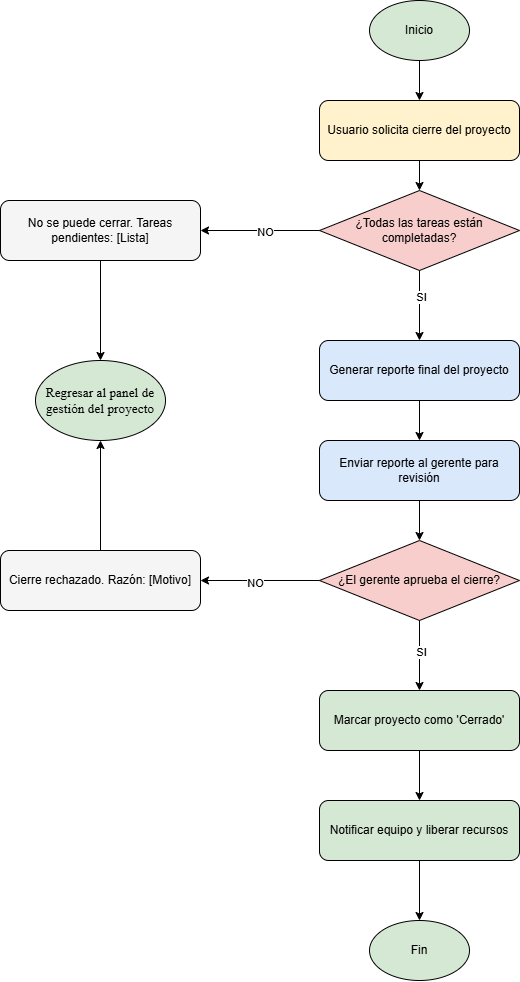

The diagram above was exported from draw.io. Its source (the exported page's mxGraphModel, read from the mxfile embedded in the PNG):
<mxGraphModel dx="1358" dy="586" grid="1" gridSize="10" guides="1" tooltips="1" connect="1" arrows="1" fold="1" page="1" pageScale="1" pageWidth="827" pageHeight="1169" math="0" shadow="0">
  <root>
    <mxCell id="WIyWlLk6GJQsqaUBKTNV-0" />
    <mxCell id="WIyWlLk6GJQsqaUBKTNV-1" parent="WIyWlLk6GJQsqaUBKTNV-0" />
    <mxCell id="oVXf2NkucO-sdq-h_TH2-0" value="Inicio" style="ellipse;whiteSpace=wrap;html=1;fillColor=#D5E8D4;" vertex="1" parent="WIyWlLk6GJQsqaUBKTNV-1">
      <mxGeometry x="464" y="20" width="100" height="60" as="geometry" />
    </mxCell>
    <mxCell id="oVXf2NkucO-sdq-h_TH2-1" value="Usuario solicita cierre del proyecto" style="rounded=1;whiteSpace=wrap;html=1;fillColor=#FFF2CC;" vertex="1" parent="WIyWlLk6GJQsqaUBKTNV-1">
      <mxGeometry x="414" y="120" width="200" height="60" as="geometry" />
    </mxCell>
    <mxCell id="oVXf2NkucO-sdq-h_TH2-2" value="¿Todas las tareas están completadas?" style="rhombus;whiteSpace=wrap;html=1;fillColor=#F8CECC;" vertex="1" parent="WIyWlLk6GJQsqaUBKTNV-1">
      <mxGeometry x="414" y="210" width="200" height="80" as="geometry" />
    </mxCell>
    <mxCell id="oVXf2NkucO-sdq-h_TH2-29" value="" style="edgeStyle=orthogonalEdgeStyle;rounded=0;orthogonalLoop=1;jettySize=auto;html=1;" edge="1" parent="WIyWlLk6GJQsqaUBKTNV-1" source="oVXf2NkucO-sdq-h_TH2-3" target="oVXf2NkucO-sdq-h_TH2-25">
      <mxGeometry relative="1" as="geometry" />
    </mxCell>
    <mxCell id="oVXf2NkucO-sdq-h_TH2-3" value="No se puede cerrar. Tareas pendientes: [Lista]" style="rounded=1;whiteSpace=wrap;html=1;fillColor=#F5F5F5;" vertex="1" parent="WIyWlLk6GJQsqaUBKTNV-1">
      <mxGeometry x="95" y="220" width="200" height="60" as="geometry" />
    </mxCell>
    <mxCell id="oVXf2NkucO-sdq-h_TH2-4" value="Generar reporte final del proyecto" style="rounded=1;whiteSpace=wrap;html=1;fillColor=#DAE8FC;" vertex="1" parent="WIyWlLk6GJQsqaUBKTNV-1">
      <mxGeometry x="414" y="360" width="200" height="60" as="geometry" />
    </mxCell>
    <mxCell id="oVXf2NkucO-sdq-h_TH2-5" value="Enviar reporte al gerente para revisión" style="rounded=1;whiteSpace=wrap;html=1;fillColor=#DAE8FC;" vertex="1" parent="WIyWlLk6GJQsqaUBKTNV-1">
      <mxGeometry x="414" y="460" width="200" height="60" as="geometry" />
    </mxCell>
    <mxCell id="oVXf2NkucO-sdq-h_TH2-6" value="¿El gerente aprueba el cierre?" style="rhombus;whiteSpace=wrap;html=1;fillColor=#F8CECC;" vertex="1" parent="WIyWlLk6GJQsqaUBKTNV-1">
      <mxGeometry x="414" y="560" width="200" height="80" as="geometry" />
    </mxCell>
    <mxCell id="oVXf2NkucO-sdq-h_TH2-30" value="" style="edgeStyle=orthogonalEdgeStyle;rounded=0;orthogonalLoop=1;jettySize=auto;html=1;" edge="1" parent="WIyWlLk6GJQsqaUBKTNV-1" source="oVXf2NkucO-sdq-h_TH2-7" target="oVXf2NkucO-sdq-h_TH2-25">
      <mxGeometry relative="1" as="geometry" />
    </mxCell>
    <mxCell id="oVXf2NkucO-sdq-h_TH2-7" value="Cierre rechazado. Razón: [Motivo]" style="rounded=1;whiteSpace=wrap;html=1;fillColor=#F5F5F5;" vertex="1" parent="WIyWlLk6GJQsqaUBKTNV-1">
      <mxGeometry x="95" y="570" width="200" height="60" as="geometry" />
    </mxCell>
    <mxCell id="oVXf2NkucO-sdq-h_TH2-8" value="Marcar proyecto como 'Cerrado'" style="rounded=1;whiteSpace=wrap;html=1;fillColor=#D5E8D4;" vertex="1" parent="WIyWlLk6GJQsqaUBKTNV-1">
      <mxGeometry x="414" y="710" width="200" height="60" as="geometry" />
    </mxCell>
    <mxCell id="oVXf2NkucO-sdq-h_TH2-9" value="Notificar equipo y liberar recursos" style="rounded=1;whiteSpace=wrap;html=1;fillColor=#D5E8D4;" vertex="1" parent="WIyWlLk6GJQsqaUBKTNV-1">
      <mxGeometry x="414" y="820" width="200" height="60" as="geometry" />
    </mxCell>
    <mxCell id="oVXf2NkucO-sdq-h_TH2-10" value="Fin" style="ellipse;whiteSpace=wrap;html=1;fillColor=#D5E8D4;" vertex="1" parent="WIyWlLk6GJQsqaUBKTNV-1">
      <mxGeometry x="464" y="940" width="100" height="60" as="geometry" />
    </mxCell>
    <mxCell id="oVXf2NkucO-sdq-h_TH2-11" edge="1" parent="WIyWlLk6GJQsqaUBKTNV-1" source="oVXf2NkucO-sdq-h_TH2-0" target="oVXf2NkucO-sdq-h_TH2-1">
      <mxGeometry relative="1" as="geometry" />
    </mxCell>
    <mxCell id="oVXf2NkucO-sdq-h_TH2-12" edge="1" parent="WIyWlLk6GJQsqaUBKTNV-1" source="oVXf2NkucO-sdq-h_TH2-1" target="oVXf2NkucO-sdq-h_TH2-2">
      <mxGeometry relative="1" as="geometry" />
    </mxCell>
    <mxCell id="oVXf2NkucO-sdq-h_TH2-13" edge="1" parent="WIyWlLk6GJQsqaUBKTNV-1" source="oVXf2NkucO-sdq-h_TH2-2" target="oVXf2NkucO-sdq-h_TH2-3">
      <mxGeometry relative="1" as="geometry" />
    </mxCell>
    <mxCell id="oVXf2NkucO-sdq-h_TH2-21" value="NO" style="edgeLabel;html=1;align=center;verticalAlign=middle;resizable=0;points=[];" vertex="1" connectable="0" parent="oVXf2NkucO-sdq-h_TH2-13">
      <mxGeometry x="-0.0819" y="1" relative="1" as="geometry">
        <mxPoint as="offset" />
      </mxGeometry>
    </mxCell>
    <mxCell id="oVXf2NkucO-sdq-h_TH2-14" edge="1" parent="WIyWlLk6GJQsqaUBKTNV-1" source="oVXf2NkucO-sdq-h_TH2-2" target="oVXf2NkucO-sdq-h_TH2-4">
      <mxGeometry relative="1" as="geometry" />
    </mxCell>
    <mxCell id="oVXf2NkucO-sdq-h_TH2-22" value="SI" style="edgeLabel;html=1;align=center;verticalAlign=middle;resizable=0;points=[];" vertex="1" connectable="0" parent="oVXf2NkucO-sdq-h_TH2-14">
      <mxGeometry x="-0.2599" y="1" relative="1" as="geometry">
        <mxPoint as="offset" />
      </mxGeometry>
    </mxCell>
    <mxCell id="oVXf2NkucO-sdq-h_TH2-15" edge="1" parent="WIyWlLk6GJQsqaUBKTNV-1" source="oVXf2NkucO-sdq-h_TH2-4" target="oVXf2NkucO-sdq-h_TH2-5">
      <mxGeometry relative="1" as="geometry" />
    </mxCell>
    <mxCell id="oVXf2NkucO-sdq-h_TH2-16" edge="1" parent="WIyWlLk6GJQsqaUBKTNV-1" source="oVXf2NkucO-sdq-h_TH2-5" target="oVXf2NkucO-sdq-h_TH2-6">
      <mxGeometry relative="1" as="geometry" />
    </mxCell>
    <mxCell id="oVXf2NkucO-sdq-h_TH2-17" edge="1" parent="WIyWlLk6GJQsqaUBKTNV-1" source="oVXf2NkucO-sdq-h_TH2-6" target="oVXf2NkucO-sdq-h_TH2-7">
      <mxGeometry relative="1" as="geometry" />
    </mxCell>
    <mxCell id="oVXf2NkucO-sdq-h_TH2-23" value="NO" style="edgeLabel;html=1;align=center;verticalAlign=middle;resizable=0;points=[];" vertex="1" connectable="0" parent="oVXf2NkucO-sdq-h_TH2-17">
      <mxGeometry x="0.0878" y="2" relative="1" as="geometry">
        <mxPoint as="offset" />
      </mxGeometry>
    </mxCell>
    <mxCell id="oVXf2NkucO-sdq-h_TH2-18" edge="1" parent="WIyWlLk6GJQsqaUBKTNV-1" source="oVXf2NkucO-sdq-h_TH2-6" target="oVXf2NkucO-sdq-h_TH2-8">
      <mxGeometry relative="1" as="geometry" />
    </mxCell>
    <mxCell id="oVXf2NkucO-sdq-h_TH2-24" value="SI" style="edgeLabel;html=1;align=center;verticalAlign=middle;resizable=0;points=[];" vertex="1" connectable="0" parent="oVXf2NkucO-sdq-h_TH2-18">
      <mxGeometry x="-0.1048" y="1" relative="1" as="geometry">
        <mxPoint as="offset" />
      </mxGeometry>
    </mxCell>
    <mxCell id="oVXf2NkucO-sdq-h_TH2-19" edge="1" parent="WIyWlLk6GJQsqaUBKTNV-1" source="oVXf2NkucO-sdq-h_TH2-8" target="oVXf2NkucO-sdq-h_TH2-9">
      <mxGeometry relative="1" as="geometry" />
    </mxCell>
    <mxCell id="oVXf2NkucO-sdq-h_TH2-20" edge="1" parent="WIyWlLk6GJQsqaUBKTNV-1" source="oVXf2NkucO-sdq-h_TH2-9" target="oVXf2NkucO-sdq-h_TH2-10">
      <mxGeometry relative="1" as="geometry" />
    </mxCell>
    <mxCell id="oVXf2NkucO-sdq-h_TH2-25" value="&lt;span style=&quot;font-size: 10pt; font-family: &amp;quot;var(--ds-font-family-code)&amp;quot;, serif;&quot; lang=&quot;ES-MX&quot;&gt;Regresar al panel de&lt;br&gt;gestión del proyecto&lt;/span&gt;" style="ellipse;whiteSpace=wrap;html=1;fillColor=#D5E8D4;" vertex="1" parent="WIyWlLk6GJQsqaUBKTNV-1">
      <mxGeometry x="130" y="380" width="130" height="80" as="geometry" />
    </mxCell>
  </root>
</mxGraphModel>